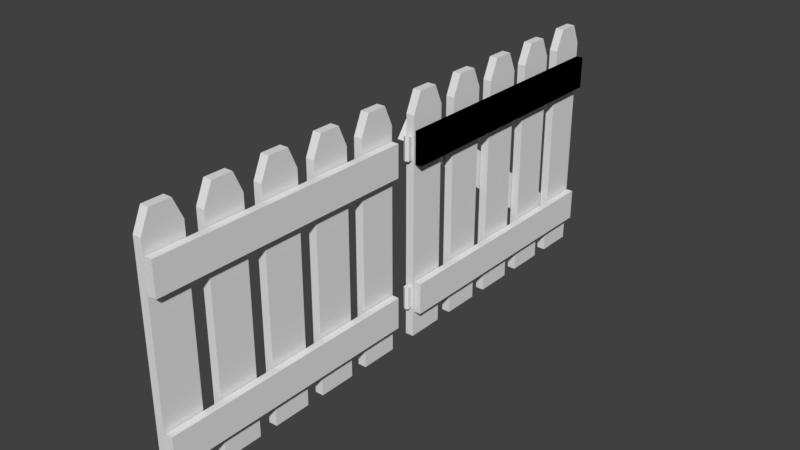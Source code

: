 # Source: fence.blend  (saved by Blender 2.79.0; exported with 4.5.12 LTS)
import bpy
from mathutils import Matrix  # noqa: F401  (used for matrix-valued properties, if any)

bpy.ops.wm.read_factory_settings(use_empty=True)
scene = bpy.context.scene
scene.name = 'Scene'

# ---- collections
col_collection_1 = bpy.data.collections.new('Collection 1'); scene.collection.children.link(col_collection_1)

# ---- world
world_world = bpy.data.worlds.new('World'); scene.world = world_world
world_world.color = (0.05088, 0.05088, 0.05088)
world_world.use_sun_shadow = False
world_world.sun_shadow_jitter_overblur = 0.0
world_world.cycles.sampling_method = 'MANUAL'

# ---- meshes
me_cube_001 = bpy.data.meshes.new('Cube.001')
me_cube_001.from_pydata([(-0.07494, -0.3394, 0.0), (-0.07494, -0.3394, 3.966), (-0.07494, 0.3394, 0.0), (-0.07494, 0.3394, 3.966), (0.07494, -0.3394, 0.0), (0.07494, -0.3394, 3.966), (0.07494, 0.3394, 0.0), (0.07494, 0.3394, 3.966), (-0.07494, -0.1805, 4.322), (-0.07494, 0.1805, 4.322), (0.07494, -0.1805, 4.322), (0.07494, 0.1805, 4.322), (-0.07494, 0.6606, 0.0), (-0.07494, 0.6606, 3.966), (-0.07494, 1.339, 0.0), (-0.07494, 1.339, 3.966), (0.07494, 0.6606, 0.0), (0.07494, 0.6606, 3.966), (0.07494, 1.339, 0.0), (0.07494, 1.339, 3.966), (-0.07494, 0.8195, 4.322), (-0.07494, 1.18, 4.322), (0.07494, 0.8195, 4.322), (0.07494, 1.18, 4.322), (-0.07494, 1.661, 0.0), (-0.07494, 1.661, 3.966), (-0.07494, 2.339, 0.0), (-0.07494, 2.339, 3.966), (0.07494, 1.661, 0.0), (0.07494, 1.661, 3.966), (0.07494, 2.339, 0.0), (0.07494, 2.339, 3.966), (-0.07494, 1.82, 4.322), (-0.07494, 2.18, 4.322), (0.07494, 1.82, 4.322), (0.07494, 2.18, 4.322), (-0.07494, 2.661, 0.0), (-0.07494, 2.661, 3.966), (-0.07494, 3.339, 0.0), (-0.07494, 3.339, 3.966), (0.07494, 2.661, 0.0), (0.07494, 2.661, 3.966), (0.07494, 3.339, 0.0), (0.07494, 3.339, 3.966), (-0.07494, 2.82, 4.322), (-0.07494, 3.18, 4.322), (0.07494, 2.82, 4.322), (0.07494, 3.18, 4.322), (-0.07494, 3.661, 0.0), (-0.07494, 3.661, 3.966), (-0.07494, 4.339, 0.0), (-0.07494, 4.339, 3.966), (0.07494, 3.661, 0.0), (0.07494, 3.661, 3.966), (0.07494, 4.339, 0.0), (0.07494, 4.339, 3.966), (-0.07494, 3.82, 4.322), (-0.07494, 4.18, 4.322), (0.07494, 3.82, 4.322), (0.07494, 4.18, 4.322), (0.2175, -0.3223, 3.717), (0.2175, 4.318, 3.717), (0.2175, -0.3223, 3.151), (0.2175, 4.318, 3.151), (0.09259, -0.3223, 3.717), (0.09259, 4.318, 3.717), (0.09259, -0.3223, 3.151), (0.09259, 4.318, 3.151), (0.2175, 4.318, 0.4789), (0.2175, -0.3223, 0.4789), (0.2175, 4.318, 1.045), (0.2175, -0.3223, 1.045), (0.09259, -0.3223, 1.045), (0.09259, 4.318, 1.045), (0.09259, -0.3223, 0.4789), (0.09259, 4.318, 0.4789)], [], [(0, 1, 3, 2), (2, 3, 7, 6), (6, 7, 5, 4), (4, 5, 1, 0), (2, 6, 4, 0), (5, 7, 11, 10), (11, 9, 8, 10), (3, 1, 8, 9), (1, 5, 10, 8), (7, 3, 9, 11), (12, 14, 15, 13), (14, 18, 19, 15), (18, 16, 17, 19), (16, 12, 13, 17), (14, 12, 16, 18), (17, 22, 23, 19), (23, 22, 20, 21), (15, 21, 20, 13), (13, 20, 22, 17), (19, 23, 21, 15), (24, 26, 27, 25), (26, 30, 31, 27), (30, 28, 29, 31), (28, 24, 25, 29), (26, 24, 28, 30), (29, 34, 35, 31), (35, 34, 32, 33), (27, 33, 32, 25), (25, 32, 34, 29), (31, 35, 33, 27), (36, 38, 39, 37), (38, 42, 43, 39), (42, 40, 41, 43), (40, 36, 37, 41), (38, 36, 40, 42), (41, 46, 47, 43), (47, 46, 44, 45), (39, 45, 44, 37), (37, 44, 46, 41), (43, 47, 45, 39), (48, 50, 51, 49), (50, 54, 55, 51), (54, 52, 53, 55), (52, 48, 49, 53), (50, 48, 52, 54), (53, 58, 59, 55), (59, 58, 56, 57), (51, 57, 56, 49), (49, 56, 58, 53), (55, 59, 57, 51), (65, 61, 63, 67), (65, 64, 60, 61), (67, 66, 64, 65), (63, 62, 66, 67), (73, 70, 71, 72), (61, 60, 62, 63), (73, 75, 68, 70), (68, 75, 74, 69), (62, 60, 64, 66), (75, 73, 72, 74), (70, 68, 69, 71), (69, 74, 72, 71)])
me_cube_001.use_remesh_preserve_volume = False
me_cube_001.use_remesh_preserve_attributes = False
me_cube_001.use_mirror_vertex_groups = False
me_cube_001.update()
me_cube_003 = bpy.data.meshes.new('Cube.003')
me_cube_003.from_pydata([(-0.07494, 0.06091, 0.0), (-0.07494, 0.06091, 3.966), (-0.07494, 0.7398, 0.0), (-0.07494, 0.7398, 3.966), (0.07494, 0.06091, 0.0), (0.07494, 0.06091, 3.966), (0.07494, 0.7398, 0.0), (0.07494, 0.7398, 3.966), (-0.07494, 0.2199, 4.322), (-0.07494, 0.5808, 4.322), (0.07494, 0.2199, 4.322), (0.07494, 0.5808, 4.322), (-0.07494, 1.061, 0.0), (-0.07494, 1.061, 3.966), (-0.07494, 1.74, 0.0), (-0.07494, 1.74, 3.966), (0.07494, 1.061, 0.0), (0.07494, 1.061, 3.966), (0.07494, 1.74, 0.0), (0.07494, 1.74, 3.966), (-0.07494, 1.22, 4.322), (-0.07494, 1.581, 4.322), (0.07494, 1.22, 4.322), (0.07494, 1.581, 4.322), (-0.07494, 2.061, 0.0), (-0.07494, 2.061, 3.966), (-0.07494, 2.74, 0.0), (-0.07494, 2.74, 3.966), (0.07494, 2.061, 0.0), (0.07494, 2.061, 3.966), (0.07494, 2.74, 0.0), (0.07494, 2.74, 3.966), (-0.07494, 2.22, 4.322), (-0.07494, 2.581, 4.322), (0.07494, 2.22, 4.322), (0.07494, 2.581, 4.322), (-0.07494, 3.061, 0.0), (-0.07494, 3.061, 3.966), (-0.07494, 3.74, 0.0), (-0.07494, 3.74, 3.966), (0.07494, 3.061, 0.0), (0.07494, 3.061, 3.966), (0.07494, 3.74, 0.0), (0.07494, 3.74, 3.966), (-0.07494, 3.22, 4.322), (-0.07494, 3.581, 4.322), (0.07494, 3.22, 4.322), (0.07494, 3.581, 4.322), (-0.07494, 4.061, 0.0), (-0.07494, 4.061, 3.966), (-0.07494, 4.74, 0.0), (-0.07494, 4.74, 3.966), (0.07494, 4.061, 0.0), (0.07494, 4.061, 3.966), (0.07494, 4.74, 0.0), (0.07494, 4.74, 3.966), (-0.07494, 4.22, 4.322), (-0.07494, 4.581, 4.322), (0.07494, 4.22, 4.322), (0.07494, 4.581, 4.322), (0.2175, 0.0781, 3.717), (0.2175, 4.718, 3.717), (0.2175, 0.0781, 3.151), (0.2175, 4.718, 3.151), (0.09259, 0.0781, 3.717), (0.09259, 4.718, 3.717), (0.09259, 0.0781, 3.151), (0.09259, 4.718, 3.151), (0.2175, 4.718, 0.4789), (0.2175, 0.0781, 0.4789), (0.2175, 4.718, 1.045), (0.2175, 0.0781, 1.045), (0.09259, 0.0781, 1.045), (0.09259, 4.718, 1.045), (0.09259, 0.0781, 0.4789), (0.09259, 4.718, 0.4789), (0.2175, 0.0781, 3.717), (0.2175, 4.718, 3.717), (0.2175, 0.0781, 3.151), (0.2175, 4.718, 3.151), (0.09259, 0.0781, 3.717), (0.09259, 4.718, 3.717), (0.09259, 0.0781, 3.151), (0.09259, 4.718, 3.151), (-0.1121, 0.3866, 3.954), (-0.1121, 4.795, 0.6008), (-0.1121, 0.04416, 3.504), (-0.1121, 4.452, 0.1506), (-0.237, 0.3866, 3.954), (-0.237, 4.795, 0.6008), (-0.237, 0.04416, 3.504), (-0.237, 4.452, 0.1506), (0.002344, 0.05966, 0.9591), (0.002344, 0.05966, 0.5576), (-2.597e-17, 0.05966, 3.226), (-2.597e-17, 0.05966, 3.627), (0.05317, 0.02896, 3.226), (0.05317, 0.02896, 3.627), (0.05317, -0.03243, 3.226), (0.05317, -0.03243, 3.627), (-5.367e-09, -0.06313, 3.226), (-5.367e-09, -0.06313, 3.627), (-0.05317, -0.03243, 3.226), (-0.05317, -0.03243, 3.627), (-0.05317, 0.02896, 3.226), (-0.05317, 0.02896, 3.627), (0.05551, 0.02896, 0.5576), (0.05551, 0.02896, 0.9591), (0.05551, -0.03243, 0.5576), (0.05551, -0.03243, 0.9591), (0.002344, -0.06313, 0.5576), (0.002344, -0.06313, 0.9591), (-0.05082, -0.03243, 0.5576), (-0.05082, -0.03243, 0.9591), (-0.05082, 0.02896, 0.5576), (-0.05082, 0.02896, 0.9591)], [], [(0, 1, 3, 2), (2, 3, 7, 6), (6, 7, 5, 4), (4, 5, 1, 0), (2, 6, 4, 0), (5, 7, 11, 10), (11, 9, 8, 10), (3, 1, 8, 9), (1, 5, 10, 8), (7, 3, 9, 11), (12, 14, 15, 13), (14, 18, 19, 15), (18, 16, 17, 19), (16, 12, 13, 17), (14, 12, 16, 18), (17, 22, 23, 19), (23, 22, 20, 21), (15, 21, 20, 13), (13, 20, 22, 17), (19, 23, 21, 15), (24, 26, 27, 25), (26, 30, 31, 27), (30, 28, 29, 31), (28, 24, 25, 29), (26, 24, 28, 30), (29, 34, 35, 31), (35, 34, 32, 33), (27, 33, 32, 25), (25, 32, 34, 29), (31, 35, 33, 27), (36, 38, 39, 37), (38, 42, 43, 39), (42, 40, 41, 43), (40, 36, 37, 41), (38, 36, 40, 42), (41, 46, 47, 43), (47, 46, 44, 45), (39, 45, 44, 37), (37, 44, 46, 41), (43, 47, 45, 39), (48, 50, 51, 49), (50, 54, 55, 51), (54, 52, 53, 55), (52, 48, 49, 53), (50, 48, 52, 54), (53, 58, 59, 55), (59, 58, 56, 57), (51, 57, 56, 49), (49, 56, 58, 53), (55, 59, 57, 51), (65, 67, 63, 61), (65, 61, 60, 64), (67, 65, 64, 66), (63, 67, 66, 62), (73, 70, 71, 72), (61, 63, 62, 60), (73, 75, 68, 70), (68, 75, 74, 69), (62, 66, 64, 60), (75, 73, 72, 74), (70, 68, 69, 71), (69, 74, 72, 71), (81, 83, 79, 77), (81, 77, 76, 80), (83, 81, 80, 82), (79, 83, 82, 78), (77, 79, 78, 76), (78, 82, 80, 76), (89, 85, 87, 91), (89, 88, 84, 85), (91, 90, 88, 89), (87, 86, 90, 91), (85, 84, 86, 87), (86, 84, 88, 90), (107, 92, 115, 113, 111, 109), (94, 96, 97, 95), (110, 111, 113, 112), (96, 98, 99, 97), (93, 106, 108, 110, 112, 114), (108, 109, 111, 110), (98, 100, 101, 99), (114, 115, 92, 93), (106, 107, 109, 108), (100, 102, 103, 101), (97, 99, 101, 103, 105, 95), (93, 92, 107, 106), (102, 104, 105, 103), (112, 113, 115, 114), (104, 94, 95, 105), (94, 104, 102, 100, 98, 96)])
me_cube_003.use_remesh_preserve_volume = False
me_cube_003.use_remesh_preserve_attributes = False
me_cube_003.use_mirror_vertex_groups = False
me_cube_003.update()

# ---- objects
ob_fence = bpy.data.objects.new('fence', me_cube_001)
ob_gate = bpy.data.objects.new('gate', me_cube_003)

# ---- transforms, parenting, visibility, modifiers, constraints
ob_fence.location = (0.0, 0.0, 0.0)
ob_fence.lineart.crease_threshold = 0.0
ob_gate.location = (0.0, 4.8, 0.0)
ob_gate.lineart.crease_threshold = 0.0

# ---- collection membership
col_collection_1.objects.link(ob_fence)
col_collection_1.objects.link(ob_gate)

# ---- scene / render settings (as saved in the file)
scene.frame_start = 1; scene.frame_end = 250; scene.frame_set(1)
scene.render.engine = 'BLENDER_EEVEE_NEXT'
scene.render.resolution_percentage = 50
scene.render.dither_intensity = 0.0
scene.cycles.use_denoising = False
scene.cycles.samples = 128
scene.cycles.sampling_pattern = 'TABULATED_SOBOL'
scene.cycles.use_adaptive_sampling = False
scene.cycles.use_light_tree = False
scene.cycles.blur_glossy = 0.0
scene.cycles.sample_clamp_indirect = 0.0
scene.view_settings.view_transform = 'Standard'
bpy.context.view_layer.update()

# ---- added for rendering (the .blend has no active camera and no usable light): camera, sun
cam_auto = bpy.data.cameras.new('AutoCamera')
cam_auto.lens = 50.0
cam_auto.sensor_width = 36.0
cam_auto.clip_end = 1000.0
ob_auto_camera = bpy.data.objects.new('AutoCamera', cam_auto)
scene.collection.objects.link(ob_auto_camera)
ob_auto_camera.location = (10.0223, -7.41095, 10.1865)
ob_auto_camera.rotation_euler = (1.09748, -7.21219e-08, 0.694738)
scene.camera = ob_auto_camera
light_auto_sun = bpy.data.lights.new('AutoSun', 'SUN')
light_auto_sun.energy = 3.0
light_auto_sun.angle = 0.0523599
ob_auto_sun = bpy.data.objects.new('AutoSun', light_auto_sun)
scene.collection.objects.link(ob_auto_sun)
ob_auto_sun.rotation_euler = (0.872665, 0.174533, 0.523599)
bpy.context.view_layer.update()
